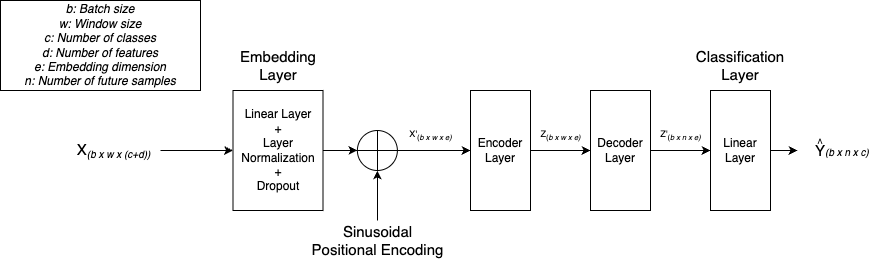

The diagram above was exported from draw.io. Its source (the exported page's mxGraphModel, read from the mxfile embedded in the PNG):
<mxGraphModel dx="752" dy="485" grid="1" gridSize="10" guides="1" tooltips="1" connect="1" arrows="1" fold="1" page="1" pageScale="1" pageWidth="827" pageHeight="1169" math="0" shadow="0">
  <root>
    <mxCell id="0" />
    <mxCell id="1" parent="0" />
    <mxCell id="vW97OcqcroqCVQK9-gk4-5" value="" style="edgeStyle=orthogonalEdgeStyle;rounded=0;orthogonalLoop=1;jettySize=auto;html=1;exitX=1;exitY=0.5;exitDx=0;exitDy=0;entryX=0;entryY=0.5;entryDx=0;entryDy=0;" parent="1" source="2l1xE8CS2-cgpnRjMM-0-1" target="vW97OcqcroqCVQK9-gk4-25" edge="1">
      <mxGeometry relative="1" as="geometry">
        <mxPoint x="400" y="170" as="targetPoint" />
      </mxGeometry>
    </mxCell>
    <mxCell id="2l1xE8CS2-cgpnRjMM-0-1" value="Linear&amp;nbsp;&lt;span style=&quot;background-color: transparent; color: light-dark(rgb(0, 0, 0), rgb(255, 255, 255));&quot;&gt;Layer&lt;/span&gt;&lt;div&gt;+&lt;/div&gt;&lt;div&gt;Layer Normalization&lt;/div&gt;&lt;div&gt;+&lt;/div&gt;&lt;div&gt;Dropout&lt;/div&gt;" style="rounded=0;whiteSpace=wrap;html=1;" parent="1" vertex="1">
      <mxGeometry x="262.5" y="110" width="90" height="120" as="geometry" />
    </mxCell>
    <mxCell id="vW97OcqcroqCVQK9-gk4-20" style="edgeStyle=orthogonalEdgeStyle;rounded=0;orthogonalLoop=1;jettySize=auto;html=1;exitX=1;exitY=0.5;exitDx=0;exitDy=0;" parent="1" source="vW97OcqcroqCVQK9-gk4-3" target="vW97OcqcroqCVQK9-gk4-19" edge="1">
      <mxGeometry relative="1" as="geometry" />
    </mxCell>
    <mxCell id="vW97OcqcroqCVQK9-gk4-38" value="&lt;span&gt;Z&lt;/span&gt;&lt;sub&gt;&lt;font&gt;(&lt;/font&gt;&lt;/sub&gt;&lt;span&gt;&lt;i&gt;&lt;sub&gt;b x w x e)&lt;/sub&gt;&lt;/i&gt;&lt;/span&gt;" style="edgeLabel;html=1;align=center;verticalAlign=middle;resizable=0;points=[];fontSize=9;" parent="vW97OcqcroqCVQK9-gk4-20" connectable="0" vertex="1">
      <mxGeometry x="-0.1004" y="2" relative="1" as="geometry">
        <mxPoint x="3" y="-13" as="offset" />
      </mxGeometry>
    </mxCell>
    <mxCell id="vW97OcqcroqCVQK9-gk4-3" value="Encoder&lt;div&gt;Layer&lt;/div&gt;" style="rounded=0;whiteSpace=wrap;html=1;" parent="1" vertex="1">
      <mxGeometry x="500" y="110" width="60" height="120" as="geometry" />
    </mxCell>
    <mxCell id="vW97OcqcroqCVQK9-gk4-6" value="&lt;font style=&quot;font-size: 15px;&quot;&gt;Embedding Layer&lt;/font&gt;" style="text;html=1;align=center;verticalAlign=middle;whiteSpace=wrap;rounded=0;" parent="1" vertex="1">
      <mxGeometry x="277.5" y="70" width="60" height="30" as="geometry" />
    </mxCell>
    <mxCell id="vW97OcqcroqCVQK9-gk4-12" style="edgeStyle=orthogonalEdgeStyle;rounded=0;orthogonalLoop=1;jettySize=auto;html=1;exitX=1;exitY=0.5;exitDx=0;exitDy=0;entryX=0;entryY=0.5;entryDx=0;entryDy=0;" parent="1" source="vW97OcqcroqCVQK9-gk4-9" target="2l1xE8CS2-cgpnRjMM-0-1" edge="1">
      <mxGeometry relative="1" as="geometry" />
    </mxCell>
    <mxCell id="vW97OcqcroqCVQK9-gk4-9" value="&lt;div&gt;&lt;span style=&quot;font-size: 15px; background-color: transparent; color: light-dark(rgb(0, 0, 0), rgb(255, 255, 255));&quot;&gt;X&lt;/span&gt;&lt;span style=&quot;background-color: transparent; color: light-dark(rgb(0, 0, 0), rgb(255, 255, 255));&quot;&gt;&lt;i style=&quot;&quot;&gt;&lt;sub style=&quot;&quot;&gt;&lt;font&gt;(b x w x (c+d))&amp;nbsp;&lt;/font&gt;&lt;/sub&gt;&lt;/i&gt;&lt;/span&gt;&lt;/div&gt;" style="text;html=1;align=center;verticalAlign=middle;whiteSpace=wrap;rounded=0;" parent="1" vertex="1">
      <mxGeometry x="100" y="155" width="90" height="30" as="geometry" />
    </mxCell>
    <mxCell id="vW97OcqcroqCVQK9-gk4-31" style="edgeStyle=orthogonalEdgeStyle;rounded=0;orthogonalLoop=1;jettySize=auto;html=1;exitX=0.5;exitY=0;exitDx=0;exitDy=0;entryX=0.5;entryY=1;entryDx=0;entryDy=0;" parent="1" source="vW97OcqcroqCVQK9-gk4-15" target="vW97OcqcroqCVQK9-gk4-25" edge="1">
      <mxGeometry relative="1" as="geometry" />
    </mxCell>
    <mxCell id="vW97OcqcroqCVQK9-gk4-15" value="&lt;span style=&quot;font-size: 15px;&quot;&gt;Sinusoidal Positional Encoding&lt;/span&gt;" style="text;html=1;align=center;verticalAlign=middle;whiteSpace=wrap;rounded=0;" parent="1" vertex="1">
      <mxGeometry x="337.5" y="240" width="138.75" height="40" as="geometry" />
    </mxCell>
    <mxCell id="vW97OcqcroqCVQK9-gk4-40" style="edgeStyle=orthogonalEdgeStyle;rounded=0;orthogonalLoop=1;jettySize=auto;html=1;exitX=1;exitY=0.5;exitDx=0;exitDy=0;entryX=0;entryY=0.5;entryDx=0;entryDy=0;" parent="1" source="vW97OcqcroqCVQK9-gk4-19" target="vW97OcqcroqCVQK9-gk4-39" edge="1">
      <mxGeometry relative="1" as="geometry" />
    </mxCell>
    <mxCell id="vW97OcqcroqCVQK9-gk4-41" value="&lt;span&gt;Z'&lt;/span&gt;&lt;sub&gt;&lt;font&gt;(&lt;/font&gt;&lt;/sub&gt;&lt;span&gt;&lt;i&gt;&lt;sub&gt;b x n x e)&lt;/sub&gt;&lt;/i&gt;&lt;/span&gt;" style="edgeLabel;html=1;align=center;verticalAlign=middle;resizable=0;points=[];fontSize=9;" parent="vW97OcqcroqCVQK9-gk4-40" connectable="0" vertex="1">
      <mxGeometry x="-0.1882" y="1" relative="1" as="geometry">
        <mxPoint x="5" y="-14" as="offset" />
      </mxGeometry>
    </mxCell>
    <mxCell id="vW97OcqcroqCVQK9-gk4-19" value="Decoder&lt;div&gt;Layer&lt;/div&gt;" style="rounded=0;whiteSpace=wrap;html=1;" parent="1" vertex="1">
      <mxGeometry x="620" y="110" width="60" height="120" as="geometry" />
    </mxCell>
    <mxCell id="vW97OcqcroqCVQK9-gk4-22" value="&lt;i&gt;b: Batch size&lt;/i&gt;&lt;div&gt;&lt;i&gt;w: Window size&lt;/i&gt;&lt;/div&gt;&lt;div&gt;&lt;i&gt;c: Number of classes&lt;/i&gt;&lt;/div&gt;&lt;div&gt;&lt;i&gt;d: Number of features&lt;/i&gt;&lt;/div&gt;&lt;div&gt;&lt;i&gt;e: Embedding dimension&lt;/i&gt;&lt;/div&gt;&lt;div&gt;&lt;i&gt;n: Number of future samples&lt;/i&gt;&lt;/div&gt;" style="rounded=0;whiteSpace=wrap;html=1;" parent="1" vertex="1">
      <mxGeometry x="30" y="20" width="200" height="90" as="geometry" />
    </mxCell>
    <mxCell id="vW97OcqcroqCVQK9-gk4-29" style="edgeStyle=orthogonalEdgeStyle;rounded=0;orthogonalLoop=1;jettySize=auto;html=1;exitX=1;exitY=0.5;exitDx=0;exitDy=0;entryX=0;entryY=0.5;entryDx=0;entryDy=0;" parent="1" source="vW97OcqcroqCVQK9-gk4-25" target="vW97OcqcroqCVQK9-gk4-3" edge="1">
      <mxGeometry relative="1" as="geometry" />
    </mxCell>
    <mxCell id="vW97OcqcroqCVQK9-gk4-34" value="&lt;font&gt;&lt;span&gt;X'&lt;/span&gt;&lt;sub&gt;&lt;font&gt;(&lt;/font&gt;&lt;/sub&gt;&lt;span&gt;&lt;i&gt;&lt;sub&gt;b x w x e)&lt;/sub&gt;&lt;/i&gt;&lt;/span&gt;&lt;/font&gt;" style="edgeLabel;html=1;align=center;verticalAlign=middle;resizable=0;points=[];fontSize=9;" parent="vW97OcqcroqCVQK9-gk4-29" connectable="0" vertex="1">
      <mxGeometry x="-0.1738" relative="1" as="geometry">
        <mxPoint x="3" y="-15" as="offset" />
      </mxGeometry>
    </mxCell>
    <mxCell id="vW97OcqcroqCVQK9-gk4-25" value="" style="shape=orEllipse;perimeter=ellipsePerimeter;whiteSpace=wrap;html=1;backgroundOutline=1;" parent="1" vertex="1">
      <mxGeometry x="386.88" y="150" width="40" height="40" as="geometry" />
    </mxCell>
    <mxCell id="vW97OcqcroqCVQK9-gk4-45" style="edgeStyle=orthogonalEdgeStyle;rounded=0;orthogonalLoop=1;jettySize=auto;html=1;exitX=1;exitY=0.5;exitDx=0;exitDy=0;entryX=0;entryY=0.5;entryDx=0;entryDy=0;" parent="1" source="vW97OcqcroqCVQK9-gk4-39" target="vW97OcqcroqCVQK9-gk4-44" edge="1">
      <mxGeometry relative="1" as="geometry" />
    </mxCell>
    <mxCell id="vW97OcqcroqCVQK9-gk4-39" value="Linear Layer" style="rounded=0;whiteSpace=wrap;html=1;" parent="1" vertex="1">
      <mxGeometry x="740" y="110" width="60" height="120" as="geometry" />
    </mxCell>
    <mxCell id="vW97OcqcroqCVQK9-gk4-43" value="&lt;font style=&quot;font-size: 15px;&quot;&gt;Classification Layer&lt;/font&gt;" style="text;html=1;align=center;verticalAlign=middle;whiteSpace=wrap;rounded=0;" parent="1" vertex="1">
      <mxGeometry x="740" y="70" width="60" height="30" as="geometry" />
    </mxCell>
    <mxCell id="vW97OcqcroqCVQK9-gk4-44" value="&lt;div&gt;&lt;span style=&quot;background-color: transparent; color: light-dark(rgb(0, 0, 0), rgb(255, 255, 255));&quot;&gt;&lt;sub style=&quot;&quot;&gt;&lt;font style=&quot;&quot;&gt;&lt;span style=&quot;font-size: 15px;&quot;&gt;Y&lt;/span&gt;&lt;i&gt;(b x n x c)&lt;/i&gt;&lt;/font&gt;&lt;/sub&gt;&lt;/span&gt;&lt;/div&gt;" style="text;html=1;align=center;verticalAlign=middle;whiteSpace=wrap;rounded=0;" parent="1" vertex="1">
      <mxGeometry x="827" y="155" width="90" height="30" as="geometry" />
    </mxCell>
    <mxCell id="vW97OcqcroqCVQK9-gk4-46" value="&lt;div&gt;&lt;font style=&quot;font-size: 7px;&quot;&gt;&lt;b style=&quot;&quot;&gt;/\&lt;/b&gt;&lt;/font&gt;&lt;/div&gt;" style="text;html=1;align=center;verticalAlign=middle;whiteSpace=wrap;rounded=0;" parent="1" vertex="1">
      <mxGeometry x="830" y="155" width="40" height="9" as="geometry" />
    </mxCell>
  </root>
</mxGraphModel>